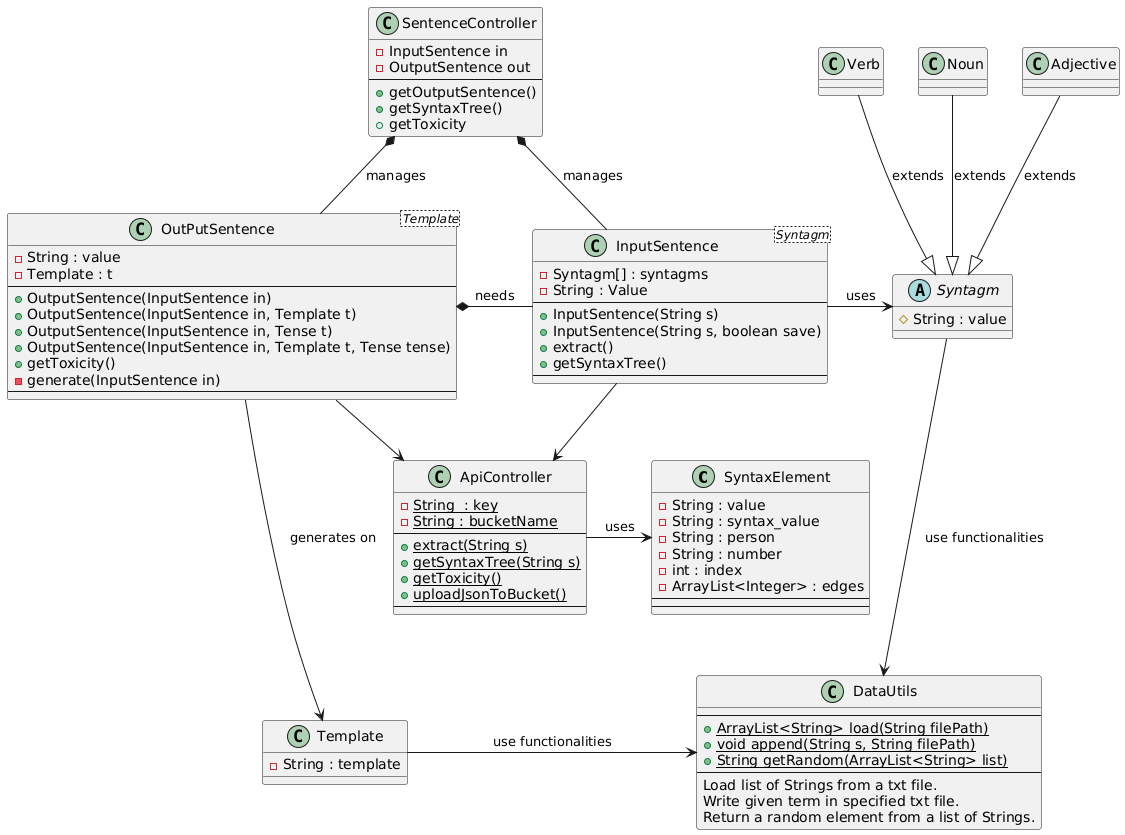

The diagram above was rendered by PlantUML. Its source (embedded in the PNG):
@startuml
'SYNTAXELEMENT
class "SyntaxElement" as se {
- String : value
- String : syntax_value
- String : person
- String : number
- int : index
- ArrayList<Integer> : edges
--
--
}

'DATAUTILS
class "DataUtils" as du {
--
+ {static} ArrayList<String> load(String filePath)
+ {static} void append(String s, String filePath)
+ {static} String getRandom(ArrayList<String> list)
--
Load list of Strings from a txt file.
Write given term in specified txt file.
Return a random element from a list of Strings.
}

'APICONTROLLER
class "ApiController" as ac {
- {static} String  : key
- {static} String : bucketName
--
+ {static} extract(String s)
+ {static} getSyntaxTree(String s)
+ {static} getToxicity()
+ {static} uploadJsonToBucket()
--
}

'VERB / NOUN / ADJECTIVE
class "Verb" as v {}
class "Noun" as n {}
class "Adjective" as a {}

'SYNTAGM
Abstract "Syntagm" as s{
# String : value
}

'TEMPLATE
class "Template" as t {
- String : template

}

'SENTENCE CONTROLLER
class "SentenceController" as sc {
-InputSentence in
-OutputSentence out
--
+ getOutputSentence()
+ getSyntaxTree()
+ getToxicity
}

'INPUT SENTENCE
class "InputSentence" as is <Syntagm>{
- Syntagm[] : syntagms
- String : Value
--
+ InputSentence(String s)
+ InputSentence(String s, boolean save)
+ extract()
+ getSyntaxTree()
--
}

'OUTPUT SENTENCE
class "OutPutSentence" as os <Template> {
- String : value
- Template : t
--
+ OutputSentence(InputSentence in)
+ OutputSentence(InputSentence in, Template t)
+ OutputSentence(InputSentence in, Tense t)
+ OutputSentence(InputSentence in, Template t, Tense tense)
+ getToxicity()
- generate(InputSentence in)
--
}



'RELATIONS

v --|> s : extends
n --|> s : extends
a --|> s : extends

s -d-> du : use functionalities

os --> ac
is --> ac

os -d--> t : generates on
t -r-> du : use functionalities

os *-r- is : needs
is -> s : uses

sc *-- os : manages
sc *-- is : manages

ac -> se : uses
@enduml